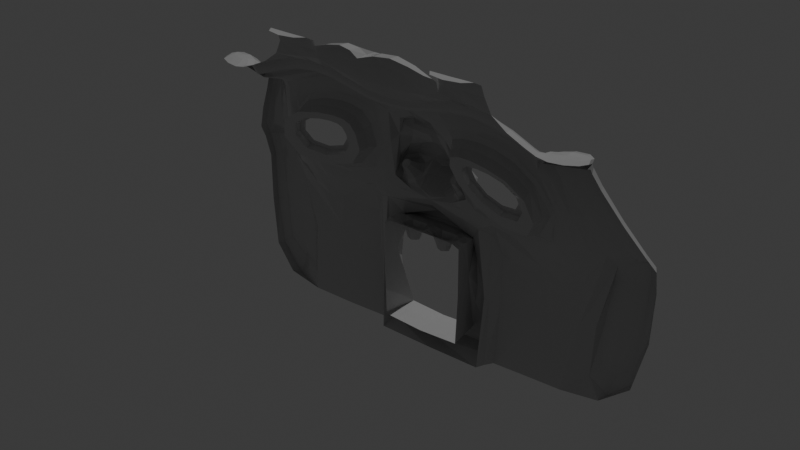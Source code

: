 # Source: sacro_bosco.blend  (saved by Blender 4.2.66; exported with 4.5.12 LTS)
import bpy
from mathutils import Matrix  # noqa: F401  (used for matrix-valued properties, if any)

bpy.ops.wm.read_factory_settings(use_empty=True)
scene = bpy.context.scene
scene.name = 'Scene'

# ---- collections
col_collection = bpy.data.collections.new('Collection'); scene.collection.children.link(col_collection)

# ---- materials (node trees are filled in below, after node groups)
mat_material = bpy.data.materials.new('Material')

# ---- material node trees
mat_material.use_nodes = True; mat_material.node_tree.nodes.clear()
_N = mat_material.node_tree.nodes; _L = mat_material.node_tree.links
n0 = _N.new('ShaderNodeBsdfPrincipled'); n0.name = 'Principled BSDF'; n0.location = (10, 300)
n0.inputs[0].default_value = (0.5638, 0.5638, 0.5638, 1.0)
n0.inputs[2].default_value = 0.0
n1 = _N.new('ShaderNodeOutputMaterial'); n1.name = 'Material Output'; n1.location = (300, 300)
_L.new(n0.outputs[0], n1.inputs[0])
n1.is_active_output = True

# ---- world
world_world = bpy.data.worlds.new('World'); scene.world = world_world
world_world.use_nodes = True; world_world.node_tree.nodes.clear()
_N = world_world.node_tree.nodes; _L = world_world.node_tree.links
n0 = _N.new('ShaderNodeOutputWorld'); n0.name = 'World Output'; n0.location = (300, 300)
n1 = _N.new('ShaderNodeBackground'); n1.name = 'Background'; n1.location = (10, 300)
n1.inputs[0].default_value = (0.05088, 0.05088, 0.05088, 1.0)
_L.new(n1.outputs[0], n0.inputs[0])
n0.is_active_output = True
world_world.color = (0.05088, 0.05088, 0.05088)
world_world.sun_shadow_jitter_overblur = 0.0

# ---- lights
light_sun = bpy.data.lights.new('Sun', 'SUN')
light_sun.energy = 1.0

# ---- meshes
me_plane_001 = bpy.data.meshes.new('Plane.001')
me_plane_001.from_pydata([(-0.922, -0.8655, 0.2723), (0.8469, -0.8655, 0.2723), (-0.922, 1.059, 0.2723), (0.8469, 1.059, 0.2723), (-0.7256, 0.8354, 0.2723), (-0.7256, -0.6423, 0.2723), (0.6505, -0.6423, 0.2723), (0.6505, 0.8354, 0.2723), (-1.123, -1.106, -0.2094), (1.093, -1.106, -0.2094), (-1.123, 1.19, -0.2094), (1.093, 1.19, -0.2094), (-0.7932, 0.8272, -0.4307), (-0.7932, -0.7427, -0.4307), (0.7626, -0.7427, -0.4307), (0.7626, 0.8272, -0.4307), (-0.6695, -1.279, -0.09472), (0.6904, -1.261, -0.1097), (-1.255, -0.8264, 0.1176), (1.225, -0.8264, 0.1176), (-1.085, 1.19, 0.1176), (1.055, 1.19, 0.1176), (-3.411, -1.106, 0.1176), (3.38, -0.9035, 0.1075), (-3.015, 1.247, 0.02617), (2.365, 1.263, 0.2488), (-0.6651, -1.539, 0.05165), (0.6861, -1.522, 0.03668), (-0.4955, -1.942, -0.1101), (0.465, -1.942, -0.1101), (-0.3775, -2.629, -0.8066), (0.347, -2.629, -0.8066), (-1.41, -1.106, -0.2395), (1.38, -1.106, -0.2395), (-3.328, -1.085, -0.1645), (2.702, -1.095, -0.07435), (-0.3775, -2.692, -0.8886), (0.347, -2.692, -0.8886), (-0.991, -2.664, -0.8886), (0.9604, -2.664, -0.8886), (-0.991, -2.825, -0.8886), (0.9604, -2.825, -0.8886), (-1.656, -2.664, -0.8886), (1.625, -2.664, -0.8886), (-1.656, -2.825, -0.8886), (1.625, -2.825, -0.8886), (-2.362, -2.398, -0.8886), (2.422, -2.398, -0.8886), (-2.336, -2.558, -0.8886), (2.215, -2.558, -0.8886), (2.097, -0.5338, 0.02814), (2.806, -0.4842, 0.1176), (2.418, -1.193, -0.6478), (-0.3638, -1.302, -0.1188), (0.3847, -1.284, -0.1338), (-0.3682, -1.516, 0.1886), (0.3891, -1.498, 0.1736), (-0.2916, -1.226, -0.1442), (0.261, -1.226, -0.1442), (-0.2916, -1.524, 0.4698), (0.261, -1.524, 0.4698), (-2.568, -2.398, -0.8886), (-2.534, -2.558, -0.8886), (2.422, -2.558, -0.8886), (-2.804, -1.106, -0.2395), (-0.9679, -1.447, -0.6312), (1.099, -1.447, -0.6312), (-0.7959, -2.26, -1.123), (0.9269, -2.251, -1.123), (-1.004, -2.339, -1.103), (1.135, -2.331, -1.103), (-1.522, -2.34, -1.101), (1.608, -2.315, -1.106), (-2.591, -2.145, -1.107), (2.455, -2.109, -1.096), (-2.778, -1.221, -0.6594), (0.1907, -1.942, -0.1101), (-0.1111, -1.942, -0.1101), (-0.4643, -2.124, -0.2942), (0.4338, -2.124, -0.2942), (0.3877, -2.392, -0.5663), (-0.4182, -2.392, -0.5663), (0.3877, -2.495, -0.4442), (0.4338, -2.227, -0.172), (-0.4643, -2.227, -0.172), (-0.4182, -2.495, -0.4442), (-1.096, -2.825, -0.9844), (-1.832, -2.825, -0.9844), (1.801, -2.825, -0.9844), (2.453, -2.558, -1.075), (-2.828, -2.558, -1.075), (2.614, -2.558, -1.075), (-0.4163, -2.692, -0.9844), (0.3858, -2.692, -0.9844), (1.065, -2.825, -0.9844), (-2.547, -2.558, -1.075), (-0.4518, -2.874, -1.187), (0.3956, -2.874, -1.187), (-1.169, -3.095, -1.187), (1.113, -3.095, -1.187), (-1.947, -3.095, -1.187), (1.891, -3.095, -1.187), (-2.715, -2.829, -1.187), (2.58, -2.829, -1.187), (-3.012, -2.741, -1.187), (2.719, -2.782, -1.252), (-2.804, -0.4842, 0.1176), (-2.134, -0.4842, 0.1176), (-0.7436, -2.355, -0.7782), (-1.067, -2.466, -0.7782), (1.036, -2.457, -0.7782), (0.713, -2.347, -0.7782), (-1.619, -2.466, -0.7782), (1.647, -2.495, -0.7951), (-2.425, -2.261, -0.8716), (2.347, -2.263, -0.7785), (0.9143, -1.37, -0.2136), (-0.9448, -1.37, -0.2136), (-2.651, -1.106, -0.2395), (2.722, -1.133, -0.2398), (-0.4518, -2.874, -1.289), (0.3956, -2.874, -1.289), (-1.169, -3.095, -1.512), (1.113, -3.095, -1.496), (-0.4518, -3.605, -1.289), (0.3956, -3.605, -1.289), (-1.169, -3.401, -1.512), (1.113, -3.401, -1.512), (-0.4518, -3.605, -1.713), (0.3956, -3.605, -1.713), (-1.169, -3.401, -1.713), (1.113, -3.401, -1.713), (-1.062, -2.162, -1.069), (-1.203, -2.216, -1.055), (1.298, -2.207, -1.053), (1.157, -2.154, -1.067), (-1.554, -2.217, -1.054), (1.648, -2.208, -1.052), (-2.316, -2.085, -1.058), (2.255, -2.068, -1.045), (1.273, -1.609, -0.7338), (-1.179, -1.612, -0.7356), (-2.404, -1.459, -0.7547), (2.197, -1.449, -0.7417), (-1.067, -2.205, -0.9637), (-1.209, -2.259, -0.9501), (1.304, -2.25, -0.9481), (1.163, -2.196, -0.9617), (-1.559, -2.26, -0.9489), (1.654, -2.251, -0.9469), (-2.313, -2.128, -0.9528), (2.231, -2.111, -0.9396), (1.279, -1.652, -0.6287), (-1.184, -1.656, -0.6307), (-2.409, -1.502, -0.6498), (2.202, -1.491, -0.6366), (-1.179, -2.165, -0.9408), (-1.292, -2.208, -0.9299), (1.372, -2.198, -0.9272), (1.259, -2.155, -0.9381), (-1.572, -2.208, -0.9289), (1.652, -2.199, -0.9262), (-2.184, -2.103, -0.9321), (2.137, -2.087, -0.9204), (1.352, -1.72, -0.6718), (-1.272, -1.725, -0.6745), (-2.252, -1.602, -0.6898), (2.09, -1.592, -0.678), (-1.947, -3.095, -1.496), (1.891, -3.095, -1.496), (-2.715, -2.829, -1.496), (2.647, -2.829, -1.496), (-3.012, -2.741, -1.496), (2.874, -2.741, -1.496), (-1.169, -3.536, -1.512), (1.113, -3.536, -1.496), (-1.947, -3.536, -1.496), (1.891, -3.536, -1.496), (-1.169, -3.536, -1.948), (1.113, -3.536, -1.931), (-1.947, -3.536, -1.931), (1.891, -3.536, -1.931), (0.261, -1.181, -0.2094), (0.8136, -1.181, -0.2094), (0.261, -1.604, 0.299), (0.8136, -1.604, 0.09218), (-0.8441, -1.181, -0.2094), (-0.8441, -1.604, 0.09218), (-0.2916, -1.181, -0.2094), (-0.2916, -1.604, 0.299), (0.4144, -1.54, -0.3239), (0.5659, -1.528, -0.312), (0.4165, -1.646, -0.1715), (0.5638, -1.657, -0.2394), (-0.5547, -1.532, -0.3038), (-0.5526, -1.661, -0.2312), (-0.4032, -1.544, -0.3157), (-0.4053, -1.65, -0.1633), (-0.5057, -0.6423, 0.2723), (-0.1945, -0.6423, 0.2723), (0.1166, -0.6423, 0.2723), (0.4278, -0.6423, 0.2723), (-0.482, -0.7427, -0.4307), (-0.1708, -0.7427, -0.4307), (0.1403, -0.7427, -0.4307), (0.4515, -0.7427, -0.4307), (0.7626, -0.7427, -0.08239), (0.7626, -0.7427, -0.3483), (-0.7932, -0.7427, -0.3483), (-0.7932, -0.7427, -0.08239), (-0.482, -0.7427, -0.08239), (-0.482, -0.7427, -0.3483), (-0.1708, -0.7427, -0.08239), (-0.1708, -0.7427, -0.3483), (0.1403, -0.7427, -0.08239), (0.1403, -0.7427, -0.3483), (0.4515, -0.7427, -0.08239), (0.4515, -0.7427, -0.3483), (-0.482, -0.451, -0.08239), (-0.482, -0.451, -0.3483), (-0.1708, -0.451, -0.08239), (-0.1708, -0.451, -0.3483), (0.1403, -0.451, -0.08239), (0.1403, -0.451, -0.3483), (0.4515, -0.451, -0.08239), (0.4515, -0.451, -0.3483), (0.7918, 0.04227, 1.49e-08), (1.023, 0.04228, 1.49e-08), (-0.825, 0.04223, 1.49e-08), (-1.056, 0.04223, 1.49e-08), (-4.126, -1.106, 0.3183), (3.858, -1.106, 0.3183), (-4.514, 1.255, 0.4032), (3.858, 1.19, 0.3183), (-4.259, -1.106, -0.03881), (3.98, -1.106, -0.03881), (-3.107, -2.398, -0.6879), (3.057, -2.369, -0.5503), (-3.097, -2.558, -0.6879), (3.11, -2.478, -0.6058), (3.186, -2.558, -0.8744), (-3.456, -2.558, -0.8744), (-3.629, -2.741, -0.9861), (3.374, -2.741, -0.9861), (-3.675, -2.741, -1.295), (3.374, -2.741, -1.295), (-2.337, 1.909, 0.3772), (-3.446, -1.147, 0.3615), (3.14, -1.117, 0.3705), (2.729, 1.386, 0.5357), (-3.619, -1.13, 0.3674), (2.266, -2.6, -0.6446), (2.266, -2.439, -0.6446), (-2.807, -2.455, -0.6875), (-2.807, -2.616, -0.6875), (2.686, -2.574, -0.8351), (2.719, -2.782, -0.9428), (-2.881, -2.6, -0.8311), (-3.065, -2.782, -0.9428), (-3.065, -2.782, -1.252), (-4.536, 1.213, 0.6472), (-4.148, -1.147, 0.5622), (3.756, -1.147, 0.5622), (3.756, 1.149, 0.5622), (-4.202, -1.147, 0.2052), (3.842, -1.147, 0.2052), (3.004, -2.571, -0.3064), (3.004, -2.41, -0.3064), (-3.104, -2.439, -0.4439), (-3.104, -2.6, -0.4439), (3.133, -2.6, -0.6304), (3.321, -2.782, -0.7421), (-3.454, -2.6, -0.6304), (-3.672, -2.782, -0.7421), (3.321, -2.782, -1.051), (-3.672, -2.782, -1.051), (-0.1912, -3.436, -1.289), (-0.1912, -3.436, -1.713), (-0.4341, -2.824, -0.9382), (-2.631, -2.694, -0.9382), (1.089, -3.0, -0.9382), (0.3907, -2.824, -0.9382), (2.704, -2.67, -0.9707), (-1.132, -3.0, -0.9382), (2.538, -2.694, -0.9382), (-1.889, -2.96, -0.9382), (1.846, -2.899, -0.9382), (-2.92, -2.65, -0.9382), (-2.673, -2.611, -1.298), (0.3931, -2.678, -1.298), (-1.151, -2.877, -1.298), (2.559, -2.611, -1.298), (1.868, -2.877, -1.298), (-2.966, -2.545, -1.298), (-0.4429, -2.678, -1.298), (1.101, -2.877, -1.298), (2.712, -2.576, -1.347), (-1.918, -2.877, -1.298)], [], [(7, 4, 12, 15), (228, 4, 2, 229), (6, 201, 200, 199, 198, 5, 0, 1), (226, 6, 1, 227), (4, 7, 3, 2), (3, 227, 1, 9, 11), (0, 229, 2, 10, 8), (2, 3, 11, 10), (1, 0, 8, 9), (217, 207, 14, 205), (6, 226, 7, 15, 14, 207, 206), (4, 228, 5, 209, 208, 13, 12), (9, 8, 186, 188, 182, 183), (11, 9, 19, 21), (17, 54, 190, 191), (185, 184, 76, 29), (29, 76, 77, 28, 78, 79), (106, 22, 34, 64), (50, 33, 119), (31, 30, 36, 37), (36, 30, 38, 40), (31, 37, 41, 39), (40, 38, 42, 44), (39, 41, 45, 43), (44, 42, 46, 48), (43, 45, 49, 47), (187, 186, 28), (185, 29, 183), (27, 17, 191, 193), (188, 189, 59, 57), (58, 57, 59, 60), (189, 184, 60, 59), (182, 188, 57, 58), (184, 182, 58, 60), (31, 183, 29, 79, 80), (28, 186, 30, 81, 78), (48, 46, 61, 62), (47, 49, 63), (61, 46, 64, 34), (39, 43, 113, 110), (183, 31, 111, 116), (31, 39, 110, 111), (47, 35, 119, 115), (30, 186, 117, 108), (46, 42, 112, 114), (64, 46, 114, 118), (42, 38, 109, 112), (43, 47, 115, 113), (38, 30, 108, 109), (76, 184, 189, 77), (77, 189, 187, 28), (83, 84, 85, 82), (81, 80, 82, 85), (80, 81, 30, 31), (80, 79, 83, 82), (78, 81, 85, 84), (79, 78, 84, 83), (49, 45, 88, 89), (37, 36, 92, 93), (44, 48, 95, 87), (45, 41, 94, 88), (40, 44, 87, 86), (41, 37, 93, 94), (48, 62, 90, 95), (36, 40, 86, 92), (63, 49, 89, 91), (294, 290, 98, 96), (296, 291, 103, 105), (297, 288, 102, 100), (295, 289, 97, 99), (291, 292, 101, 103), (290, 297, 100, 98), (289, 294, 96, 97), (288, 293, 104, 102), (292, 295, 99, 101), (18, 32, 8), (19, 9, 33), (65, 75, 142, 141), (73, 71, 136, 138), (183, 116, 9), (186, 8, 117), (32, 117, 8), (33, 9, 116), (119, 33, 116), (32, 118, 117), (67, 69, 109, 108), (70, 68, 111, 110), (69, 71, 112, 109), (72, 70, 110, 113), (71, 73, 114, 112), (74, 72, 113, 115), (68, 66, 116, 111), (65, 67, 108, 117), (73, 75, 118, 114), (66, 52, 119, 116), (52, 74, 115, 119), (75, 65, 117, 118), (18, 107, 32), (51, 50, 119, 35), (118, 32, 107), (64, 118, 107, 106), (33, 50, 19), (99, 97, 121, 123), (96, 98, 122, 120), (97, 96, 120, 121), (123, 121, 125, 127), (120, 122, 126, 124), (121, 120, 124, 276, 125), (127, 125, 129, 131), (124, 126, 130, 128), (276, 124, 128, 277), (132, 141, 153, 144), (133, 132, 144, 145), (68, 70, 134, 135), (75, 73, 138, 142), (72, 74, 139, 137), (71, 69, 133, 136), (52, 66, 140, 143), (66, 68, 135, 140), (70, 72, 137, 134), (74, 52, 143, 139), (69, 67, 132, 133), (67, 65, 141, 132), (145, 144, 156, 157), (151, 155, 167, 163), (138, 136, 148, 150), (141, 142, 154, 153), (135, 134, 146, 147), (142, 138, 150, 154), (137, 139, 151, 149), (136, 133, 145, 148), (143, 140, 152, 155), (140, 135, 147, 152), (134, 137, 149, 146), (139, 143, 155, 151), (144, 153, 165, 156), (150, 148, 160, 162), (153, 154, 166, 165), (147, 146, 158, 159), (154, 150, 162, 166), (149, 151, 163, 161), (148, 145, 157, 160), (155, 152, 164, 167), (152, 147, 159, 164), (146, 149, 161, 158), (100, 102, 170, 168), (98, 100, 168, 122), (105, 103, 171, 173), (103, 101, 169, 171), (101, 99, 123, 169), (102, 104, 172, 170), (122, 168, 176, 174), (169, 123, 175, 177), (174, 176, 180, 178), (177, 175, 179, 181), (54, 17, 183, 182), (27, 56, 184, 185), (17, 27, 185, 183), (26, 16, 186, 187), (16, 53, 188, 186), (55, 26, 187, 189), (56, 54, 182, 184), (53, 55, 189, 188), (196, 194, 195, 197), (191, 190, 192, 193), (55, 53, 196, 197), (26, 55, 197, 195), (16, 26, 195, 194), (56, 27, 193, 192), (54, 56, 192, 190), (53, 16, 194, 196), (208, 211, 202, 13), (211, 213, 203, 202), (213, 215, 204, 203), (215, 217, 205, 204), (200, 201, 216, 214), (217, 215, 223, 225), (199, 200, 214, 212), (212, 214, 215, 213), (198, 199, 212, 210), (213, 211, 219, 221), (5, 198, 210, 209), (209, 210, 211, 208), (201, 6, 206, 216), (216, 206, 207, 217), (222, 224, 225, 223), (218, 220, 221, 219), (216, 217, 225, 224), (215, 214, 222, 223), (212, 213, 221, 220), (210, 212, 220, 218), (211, 210, 218, 219), (214, 216, 224, 222), (7, 226, 227, 3), (5, 228, 229, 0), (237, 235, 265, 267), (22, 24, 246, 247), (233, 25, 249, 263), (241, 242, 273, 272), (62, 61, 253, 254), (173, 245, 274, 105), (243, 240, 270, 271), (47, 63, 251, 252), (24, 232, 260, 246), (240, 239, 266, 270), (63, 91, 255, 251), (238, 241, 272, 269), (90, 62, 254, 257), (234, 236, 268, 264), (258, 257, 272, 273), (253, 250, 264, 268), (255, 256, 271, 270), (254, 253, 268, 269), (247, 246, 260, 261), (256, 105, 274, 271), (249, 248, 262, 263), (250, 247, 261, 264), (259, 258, 273, 275), (248, 23, 265, 262), (23, 252, 267, 265), (257, 254, 269, 272), (251, 255, 270, 266), (252, 251, 266, 267), (25, 23, 248, 249), (245, 243, 271, 274), (91, 282, 296, 105, 256, 255), (244, 172, 259, 275), (242, 244, 275, 273), (232, 230, 261, 260), (231, 233, 263, 262), (34, 22, 247, 250), (90, 241, 272, 257), (230, 234, 264, 261), (235, 231, 262, 265), (172, 104, 258, 259), (239, 237, 267, 266), (91, 240, 270, 255), (35, 47, 252, 23), (236, 238, 269, 268), (61, 34, 250, 253), (104, 293, 287, 90, 257, 258), (35, 23, 51), (125, 276, 277, 129), (88, 94, 280, 286), (95, 90, 287, 279), (93, 92, 278, 281), (86, 87, 285, 283), (89, 88, 286, 284), (94, 93, 281, 280), (87, 95, 279, 285), (91, 89, 284, 282), (92, 86, 283, 278), (8, 10, 20, 18), (21, 19, 50, 51, 23, 25), (286, 280, 295, 292), (279, 287, 293, 288), (281, 278, 294, 289), (283, 285, 297, 290), (284, 286, 292, 291), (280, 281, 289, 295), (285, 279, 288, 297), (282, 284, 291, 296), (278, 283, 290, 294), (18, 20, 24, 22, 106, 107)])
_k = {(4, 7): 0.47002, (0, 229): 0.70823, (0, 1): 1.0, (3, 227): 0.70823, (2, 3): 0.70823, (0, 5): 0.29814, (2, 4): 0.47002, (1, 6): 0.29814, (3, 7): 0.47002, (3, 11): 0.47002, (2, 10): 0.47002, (12, 13): 0.19406, (14, 205): 0.19406, (14, 15): 0.19406, (12, 15): 0.19406, (4, 12): 0.66408, (7, 15): 0.66408, (14, 207): 0.49081, (5, 209): 0.49081, (184, 185): 0.31243, (183, 185): 0.30878, (186, 187): 0.21487, (29, 185): 0.30878, (28, 187): 0.21487, (187, 189): 0.21852, (184, 189): 0.40943, (59, 60): 0.40943, (82, 83): 0.32201, (83, 84): 0.32201, (84, 85): 0.32201, (82, 85): 0.32201, (67, 69): 1.0, (68, 70): 1.0, (69, 71): 1.0, (70, 72): 1.0, (71, 73): 1.0, (72, 74): 1.0, (66, 68): 1.0, (65, 67): 1.0, (73, 75): 1.0, (52, 66): 1.0, (52, 74): 1.0, (65, 75): 1.0, (132, 133): 0.42525, (134, 135): 0.42525, (133, 136): 0.42525, (134, 137): 0.42525, (136, 138): 0.42525, (137, 139): 0.42525, (135, 140): 0.42525, (132, 141): 0.42525, (138, 142): 0.42525, (140, 143): 0.42525, (139, 143): 0.42525, (141, 142): 0.42525, (144, 145): 0.42525, (146, 147): 0.42525, (145, 148): 0.42525, (146, 149): 0.42525, (148, 150): 0.42525, (149, 151): 0.42525, (147, 152): 0.42525, (144, 153): 0.42525, (150, 154): 0.42525, (152, 155): 0.42525, (151, 155): 0.42525, (153, 154): 0.42525, (156, 157): 0.42525, (158, 159): 0.42525, (157, 160): 0.42525, (158, 161): 0.42525, (160, 162): 0.42525, (161, 163): 0.42525, (159, 164): 0.42525, (156, 165): 0.42525, (162, 166): 0.42525, (164, 167): 0.42525, (163, 167): 0.42525, (165, 166): 0.42525, (27, 56): 0.31243, (17, 27): 0.30878, (16, 26): 0.21487, (26, 55): 0.21852, (190, 191): 1.0, (192, 193): 1.0, (191, 193): 1.0, (194, 195): 1.0, (194, 196): 1.0, (195, 197): 1.0, (190, 192): 1.0, (196, 197): 1.0, (13, 202): 0.19406, (202, 203): 0.19406, (203, 204): 0.19406, (204, 205): 0.19406, (6, 206): 0.49081, (206, 207): 0.49081, (13, 208): 0.49081, (208, 209): 0.49081, (218, 219): 0.18712, (220, 221): 0.18712, (222, 223): 0.18712, (224, 225): 0.18712, (222, 224): 0.18712, (223, 225): 0.18712, (218, 220): 0.18712, (219, 221): 0.18712, (18, 20): 0.34699, (19, 21): 0.34699, (1, 227): 0.70823, (2, 229): 0.70823, (246, 247): 0.543, (248, 249): 0.543, (247, 250): 0.543, (250, 253): 0.543, (23, 248): 0.543, (23, 252): 0.543, (276, 277): 1.0, (9, 19): 0.94375, (8, 18): 0.94375}
me_plane_001.attributes.new('crease_edge', 'FLOAT', 'EDGE').data.foreach_set('value', [_k.get((min(e.vertices), max(e.vertices)), 0.0) for e in me_plane_001.edges])
_uv = me_plane_001.uv_layers.new(name='UVMap')
_uv.uv.foreach_set('vector', [0.889, 0.8787, 0.111, 0.8787, 0.111, 0.8787, 0.889, 0.8787, 0.111, 0.5, 0.111, 0.8787, 0.0, 1.0, 0.0, 0.5, 0.889, 0.1213, 0.7334, 0.1213, 0.5778, 0.1213, 0.4222, 0.1213, 0.2666, 0.1213, 0.111, 0.1213, 0.0, 0.0, 1.0, 0.0, 0.889, 0.5, 0.889, 0.1213, 1.0, 0.0, 1.0, 0.5, 0.111, 0.8787, 0.889, 0.8787, 1.0, 1.0, 0.0, 1.0, 1.0, 1.0, 1.0, 0.5, 1.0, 0.0, 1.0, 0.0, 1.0, 1.0, 0.0, 0.0, 0.0, 0.5, 0.0, 1.0, 0.0, 1.0, 0.0, 0.0, 0.0, 1.0, 1.0, 1.0, 1.0, 1.0, 0.0, 1.0, 1.0, 0.0, 0.0, 0.0, 0.0, 0.0, 1.0, 0.0, 0.7334, 0.1213, 0.889, 0.1213, 0.889, 0.1213, 0.7334, 0.1213, 0.889, 0.1213, 0.889, 0.5, 0.889, 0.8787, 0.889, 0.8787, 0.889, 0.1213, 0.889, 0.1213, 0.889, 0.1213, 0.111, 0.8787, 0.111, 0.5, 0.111, 0.1213, 0.111, 0.1213, 0.111, 0.1213, 0.111, 0.1213, 0.111, 0.8787, 1.0, 0.0, 0.0, 0.0, 0.0, 0.0, 0.3333, 0.0, 0.6667, 0.0, 1.0, 0.0, 1.0, 1.0, 1.0, 0.0, 1.0, 0.0, 1.0, 1.0, 0.9236, 0.0, 0.7431, 0.0, 0.7431, 0.0, 0.9236, 0.0, 1.0, 0.0, 0.6667, 0.0, 0.7144, 0.0, 1.0, 0.0, 1.0, 0.0, 0.7144, 0.0, 0.4002, 0.0, 0.0, 0.0, 0.0, 0.0, 1.0, 0.0, 0.0, 0.0, 0.0, 0.0, 0.0, 0.0, 0.0, 0.0, 1.0, 0.0, 1.0, 0.0, 1.0, 0.0, 1.0, 0.0, 0.0, 0.0, 0.0, 0.0, 1.0, 0.0, 0.0, 0.0, 0.0, 0.0, 0.0, 0.0, 0.0, 0.0, 1.0, 0.0, 1.0, 0.0, 1.0, 0.0, 1.0, 0.0, 0.0, 0.0, 0.0, 0.0, 0.0, 0.0, 0.0, 0.0, 1.0, 0.0, 1.0, 0.0, 1.0, 0.0, 1.0, 0.0, 0.0, 0.0, 0.0, 0.0, 0.0, 0.0, 0.0, 0.0, 1.0, 0.0, 1.0, 0.0, 1.0, 0.0, 1.0, 0.0, 0.0, 0.0, 0.0, 0.0, 0.0, 0.0, 1.0, 0.0, 1.0, 0.0, 1.0, 0.0, 0.9249, 0.0, 0.9236, 0.0, 0.9236, 0.0, 0.9249, 0.0, 0.3333, 0.0, 0.3333, 0.0, 0.3333, 0.0, 0.3333, 0.0, 0.6667, 0.0, 0.3333, 0.0, 0.3333, 0.0, 0.6667, 0.0, 0.3333, 0.0, 0.6667, 0.0, 0.6667, 0.0, 0.3333, 0.0, 0.6667, 0.0, 0.3333, 0.0, 0.3333, 0.0, 0.6667, 0.0, 0.6667, 0.0, 0.6667, 0.0, 0.6667, 0.0, 0.6667, 0.0, 1.0, 0.0, 1.0, 0.0, 1.0, 0.0, 1.0, 0.0, 1.0, 0.0, 0.0, 0.0, 0.0, 0.0, 0.0, 0.0, 0.0, 0.0, 0.0, 0.0, 0.0, 0.0, 0.0, 0.0, 0.0, 0.0, 0.0, 0.0, 1.0, 0.0, 1.0, 0.0, 1.0, 0.0, 0.0, 0.0, 0.0, 0.0, 0.0, 0.0, 0.0, 0.0, 1.0, 0.0, 1.0, 0.0, 1.0, 0.0, 1.0, 0.0, 1.0, 0.0, 1.0, 0.0, 1.0, 0.0, 1.0, 0.0, 1.0, 0.0, 1.0, 0.0, 1.0, 0.0, 1.0, 0.0, 1.0, 0.0, 1.0, 0.0, 1.0, 0.0, 1.0, 0.0, 0.0, 0.0, 0.0, 0.0, 0.0, 0.0, 0.0, 0.0, 0.0, 0.0, 0.0, 0.0, 0.0, 0.0, 0.0, 0.0, 0.0, 0.0, 0.0, 0.0, 0.0, 0.0, 0.0, 0.0, 0.0, 0.0, 0.0, 0.0, 0.0, 0.0, 0.0, 0.0, 1.0, 0.0, 1.0, 0.0, 1.0, 0.0, 1.0, 0.0, 0.0, 0.0, 0.0, 0.0, 0.0, 0.0, 0.0, 0.0, 0.7144, 0.0, 0.6667, 0.0, 0.3333, 0.0, 0.4002, 0.0, 0.4002, 0.0, 0.3333, 0.0, 0.0, 0.0, 0.0, 0.0, 1.0, 0.0, 0.0, 0.0, 0.0, 0.0, 1.0, 0.0, 0.0, 0.0, 1.0, 0.0, 1.0, 0.0, 0.0, 0.0, 1.0, 0.0, 0.0, 0.0, 0.0, 0.0, 1.0, 0.0, 1.0, 0.0, 1.0, 0.0, 1.0, 0.0, 1.0, 0.0, 0.0, 0.0, 0.0, 0.0, 0.0, 0.0, 0.0, 0.0, 1.0, 0.0, 0.0, 0.0, 0.0, 0.0, 1.0, 0.0, 1.0, 0.0, 1.0, 0.0, 1.0, 0.0, 1.0, 0.0, 1.0, 0.0, 0.0, 0.0, 0.0, 0.0, 1.0, 0.0, 0.0, 0.0, 0.0, 0.0, 0.0, 0.0, 0.0, 0.0, 1.0, 0.0, 1.0, 0.0, 1.0, 0.0, 1.0, 0.0, 0.0, 0.0, 0.0, 0.0, 0.0, 0.0, 0.0, 0.0, 1.0, 0.0, 1.0, 0.0, 1.0, 0.0, 1.0, 0.0, 0.0, 0.0, 0.0, 0.0, 0.0, 0.0, 0.0, 0.0, 0.0, 0.0, 0.0, 0.0, 0.0, 0.0, 0.0, 0.0, 1.0, 0.0, 1.0, 0.0, 1.0, 0.0, 1.0, 0.0, 0.0, 0.0, 0.0, 0.0, 0.0, 0.0, 0.0, 0.0, 1.0, 0.0, 1.0, 0.0, 1.0, 0.0, 1.0, 0.0, 0.0, 0.0, 0.0, 0.0, 0.0, 0.0, 0.0, 0.0, 1.0, 0.0, 1.0, 0.0, 1.0, 0.0, 1.0, 0.0, 1.0, 0.0, 1.0, 0.0, 1.0, 0.0, 1.0, 0.0, 0.0, 0.0, 0.0, 0.0, 0.0, 0.0, 0.0, 0.0, 1.0, 0.0, 0.0, 0.0, 0.0, 0.0, 1.0, 0.0, 0.0, 0.0, 0.0, 0.0, 0.0, 0.0, 0.0, 0.0, 1.0, 0.0, 1.0, 0.0, 1.0, 0.0, 1.0, 0.0, 0.0, 0.0, 0.0, 0.0, 0.0, 0.0, 1.0, 0.0, 1.0, 0.0, 1.0, 0.0, 0.0, 0.0, 0.0, 0.0, 0.0, 0.0, 0.0, 0.0, 0.0, 0.0, 0.0, 0.0, 0.0, 0.0, 0.0, 0.0, 1.0, 0.0, 1.0, 0.0, 1.0, 0.0, 0.0, 0.0, 0.0, 0.0, 0.0, 0.0, 0.0, 0.0, 0.0, 0.0, 0.0, 0.0, 1.0, 0.0, 1.0, 0.0, 1.0, 0.0, 1.0, 0.0, 1.0, 0.0, 1.0, 0.0, 0.0, 0.0, 0.0, 0.0, 0.0, 0.0, 0.0, 0.0, 0.0, 0.0, 0.0, 0.0, 0.0, 0.0, 1.0, 0.0, 1.0, 0.0, 1.0, 0.0, 1.0, 0.0, 0.0, 0.0, 0.0, 0.0, 0.0, 0.0, 0.0, 0.0, 1.0, 0.0, 1.0, 0.0, 1.0, 0.0, 1.0, 0.0, 0.0, 0.0, 0.0, 0.0, 0.0, 0.0, 0.0, 0.0, 1.0, 0.0, 1.0, 0.0, 1.0, 0.0, 1.0, 0.0, 1.0, 0.0, 1.0, 0.0, 1.0, 0.0, 1.0, 0.0, 0.0, 0.0, 0.0, 0.0, 0.0, 0.0, 0.0, 0.0, 0.0, 0.0, 0.0, 0.0, 0.0, 0.0, 0.0, 0.0, 1.0, 0.0, 1.0, 0.0, 1.0, 0.0, 1.0, 0.0, 1.0, 0.0, 1.0, 0.0, 1.0, 0.0, 1.0, 0.0, 0.0, 0.0, 0.0, 0.0, 0.0, 0.0, 0.0, 0.0, 0.0, 0.0, 0.0, 0.0, 0.0, 0.0, 1.0, 0.0, 1.0, 0.0, 1.0, 0.0, 1.0, 0.0, 0.0, 0.0, 0.0, 0.0, 0.0, 0.0, 0.0, 0.0, 0.0, 0.0, 0.0, 0.0, 0.0, 0.0, 1.0, 0.0, 1.0, 0.0, 1.0, 0.0, 1.0, 0.0, 1.0, 0.0, 1.0, 0.0, 1.0, 0.0, 0.0, 0.0, 0.0, 0.0, 0.0, 0.0, 0.0, 0.0, 1.0, 0.0, 0.0, 0.0, 0.0, 0.0, 1.0, 0.0, 1.0, 0.0, 1.0, 0.0, 1.0, 0.0, 1.0, 0.0, 0.0, 0.0, 0.0, 0.0, 0.0, 0.0, 0.0, 0.0, 1.0, 0.0, 0.0, 0.0, 0.0, 0.0, 0.3076, 0.0, 1.0, 0.0, 1.0, 0.0, 1.0, 0.0, 1.0, 0.0, 1.0, 0.0, 0.0, 0.0, 0.0, 0.0, 0.0, 0.0, 0.0, 0.0, 0.3076, 0.0, 0.0, 0.0, 0.0, 0.0, 0.3076, 0.0, 0.0, 0.0, 0.0, 0.0, 0.0, 0.0, 0.0, 0.0, 0.0, 0.0, 0.0, 0.0, 0.0, 0.0, 0.0, 0.0, 1.0, 0.0, 1.0, 0.0, 1.0, 0.0, 1.0, 0.0, 0.0, 0.0, 0.0, 0.0, 0.0, 0.0, 0.0, 0.0, 1.0, 0.0, 1.0, 0.0, 1.0, 0.0, 1.0, 0.0, 0.0, 0.0, 0.0, 0.0, 0.0, 0.0, 0.0, 0.0, 1.0, 0.0, 1.0, 0.0, 1.0, 0.0, 1.0, 0.0, 1.0, 0.0, 1.0, 0.0, 1.0, 0.0, 1.0, 0.0, 1.0, 0.0, 1.0, 0.0, 1.0, 0.0, 1.0, 0.0, 1.0, 0.0, 1.0, 0.0, 1.0, 0.0, 1.0, 0.0, 0.0, 0.0, 0.0, 0.0, 0.0, 0.0, 0.0, 0.0, 0.0, 0.0, 0.0, 0.0, 0.0, 0.0, 0.0, 0.0, 0.0, 0.0, 0.0, 0.0, 0.0, 0.0, 0.0, 0.0, 1.0, 0.0, 1.0, 0.0, 1.0, 0.0, 1.0, 0.0, 0.0, 0.0, 0.0, 0.0, 0.0, 0.0, 0.0, 0.0, 0.0, 0.0, 0.0, 0.0, 0.0, 0.0, 0.0, 0.0, 1.0, 0.0, 1.0, 0.0, 1.0, 0.0, 1.0, 0.0, 0.0, 0.0, 0.0, 0.0, 0.0, 0.0, 0.0, 0.0, 1.0, 0.0, 1.0, 0.0, 1.0, 0.0, 1.0, 0.0, 0.0, 0.0, 0.0, 0.0, 0.0, 0.0, 0.0, 0.0, 1.0, 0.0, 1.0, 0.0, 1.0, 0.0, 1.0, 0.0, 1.0, 0.0, 1.0, 0.0, 1.0, 0.0, 1.0, 0.0, 1.0, 0.0, 1.0, 0.0, 1.0, 0.0, 1.0, 0.0, 1.0, 0.0, 1.0, 0.0, 1.0, 0.0, 1.0, 0.0, 0.0, 0.0, 0.0, 0.0, 0.0, 0.0, 0.0, 0.0, 0.0, 0.0, 0.0, 0.0, 0.0, 0.0, 0.0, 0.0, 0.0, 0.0, 0.0, 0.0, 0.0, 0.0, 0.0, 0.0, 1.0, 0.0, 1.0, 0.0, 1.0, 0.0, 1.0, 0.0, 0.0, 0.0, 0.0, 0.0, 0.0, 0.0, 0.0, 0.0, 1.0, 0.0, 1.0, 0.0, 1.0, 0.0, 1.0, 0.0, 0.0, 0.0, 0.0, 0.0, 0.0, 0.0, 0.0, 0.0, 1.0, 0.0, 1.0, 0.0, 1.0, 0.0, 1.0, 0.0, 1.0, 0.0, 1.0, 0.0, 1.0, 0.0, 1.0, 0.0, 1.0, 0.0, 1.0, 0.0, 1.0, 0.0, 1.0, 0.0, 0.0, 0.0, 0.0, 0.0, 0.0, 0.0, 0.0, 0.0, 0.0, 0.0, 0.0, 0.0, 0.0, 0.0, 0.0, 0.0, 1.0, 0.0, 1.0, 0.0, 1.0, 0.0, 1.0, 0.0, 1.0, 0.0, 1.0, 0.0, 1.0, 0.0, 1.0, 0.0, 1.0, 0.0, 1.0, 0.0, 1.0, 0.0, 1.0, 0.0, 0.0, 0.0, 0.0, 0.0, 0.0, 0.0, 0.0, 0.0, 0.0, 0.0, 0.0, 0.0, 0.0, 0.0, 0.0, 0.0, 1.0, 0.0, 1.0, 0.0, 1.0, 0.0, 1.0, 0.0, 0.0, 0.0, 0.0, 0.0, 0.0, 0.0, 0.0, 0.0, 1.0, 0.0, 1.0, 0.0, 1.0, 0.0, 1.0, 0.0, 0.7431, 0.0, 0.9236, 0.0, 1.0, 0.0, 0.6667, 0.0, 0.9249, 0.0, 0.7419, 0.0, 0.6667, 0.0, 1.0, 0.0, 0.9236, 0.0, 0.9249, 0.0, 1.0, 0.0, 1.0, 0.0, 0.07508, 0.0, 0.07637, 0.0, 0.0, 0.0, 0.0, 0.0, 0.07637, 0.0, 0.2569, 0.0, 0.3333, 0.0, 0.0, 0.0, 0.2581, 0.0, 0.07508, 0.0, 0.0, 0.0, 0.3333, 0.0, 0.7419, 0.0, 0.7431, 0.0, 0.6667, 0.0, 0.6667, 0.0, 0.2569, 0.0, 0.2581, 0.0, 0.3333, 0.0, 0.3333, 0.0, 0.2569, 0.0, 0.07637, 0.0, 0.07508, 0.0, 0.2581, 0.0, 0.9236, 0.0, 0.7431, 0.0, 0.7419, 0.0, 0.9249, 0.0, 0.2581, 0.0, 0.2569, 0.0, 0.2569, 0.0, 0.2581, 0.0, 0.07508, 0.0, 0.2581, 0.0, 0.2581, 0.0, 0.07508, 0.0, 0.07637, 0.0, 0.07508, 0.0, 0.07508, 0.0, 0.07637, 0.0, 0.7419, 0.0, 0.9249, 0.0, 0.9249, 0.0, 0.7419, 0.0, 0.7431, 0.0, 0.7419, 0.0, 0.7419, 0.0, 0.7431, 0.0, 0.2569, 0.0, 0.07637, 0.0, 0.07637, 0.0, 0.2569, 0.0, 0.111, 0.1213, 0.2666, 0.1213, 0.2666, 0.1213, 0.111, 0.1213, 0.2666, 0.1213, 0.4222, 0.1213, 0.4222, 0.1213, 0.2666, 0.1213, 0.4222, 0.1213, 0.5778, 0.1213, 0.5778, 0.1213, 0.4222, 0.1213, 0.5778, 0.1213, 0.7334, 0.1213, 0.7334, 0.1213, 0.5778, 0.1213, 0.5778, 0.1213, 0.7334, 0.1213, 0.7334, 0.1213, 0.5778, 0.1213, 0.7334, 0.1213, 0.5778, 0.1213, 0.5778, 0.1213, 0.7334, 0.1213, 0.4222, 0.1213, 0.5778, 0.1213, 0.5778, 0.1213, 0.4222, 0.1213, 0.4222, 0.1213, 0.5778, 0.1213, 0.5778, 0.1213, 0.4222, 0.1213, 0.2666, 0.1213, 0.4222, 0.1213, 0.4222, 0.1213, 0.2666, 0.1213, 0.4222, 0.1213, 0.2666, 0.1213, 0.2666, 0.1213, 0.4222, 0.1213, 0.111, 0.1213, 0.2666, 0.1213, 0.2666, 0.1213, 0.111, 0.1213, 0.111, 0.1213, 0.2666, 0.1213, 0.2666, 0.1213, 0.111, 0.1213, 0.7334, 0.1213, 0.889, 0.1213, 0.889, 0.1213, 0.7334, 0.1213, 0.7334, 0.1213, 0.889, 0.1213, 0.889, 0.1213, 0.7334, 0.1213, 0.5778, 0.1213, 0.7334, 0.1213, 0.7334, 0.1213, 0.5778, 0.1213, 0.2666, 0.1213, 0.4222, 0.1213, 0.4222, 0.1213, 0.2666, 0.1213, 0.7334, 0.1213, 0.7334, 0.1213, 0.7334, 0.1213, 0.7334, 0.1213, 0.5778, 0.1213, 0.5778, 0.1213, 0.5778, 0.1213, 0.5778, 0.1213, 0.4222, 0.1213, 0.4222, 0.1213, 0.4222, 0.1213, 0.4222, 0.1213, 0.2666, 0.1213, 0.4222, 0.1213, 0.4222, 0.1213, 0.2666, 0.1213, 0.2666, 0.1213, 0.2666, 0.1213, 0.2666, 0.1213, 0.2666, 0.1213, 0.5778, 0.1213, 0.7334, 0.1213, 0.7334, 0.1213, 0.5778, 0.1213, 0.889, 0.8787, 0.889, 0.5, 1.0, 0.5, 1.0, 1.0, 0.111, 0.1213, 0.111, 0.5, 0.0, 0.5, 0.0, 0.0, 0.0, 0.0, 0.0, 0.0, 0.0, 0.0, 0.0, 0.0, 0.0, 0.0, 0.0, 1.0, 0.0, 1.0, 0.0, 0.0, 0.0, 0.0, 0.0, 0.0, 0.0, 0.0, 0.0, 0.0, 0.0, 0.0, 0.0, 0.0, 0.0, 0.0, 0.0, 0.0, 0.0, 0.0, 0.0, 0.0, 0.0, 0.0, 0.0, 0.0, 0.0, 0.0, 0.0, 0.0, 0.0, 0.0, 0.0, 0.0, 0.0, 0.0, 0.0, 0.0, 0.0, 0.0, 0.0, 0.0, 1.0, 0.0, 1.0, 0.0, 1.0, 0.0, 1.0, 0.0, 0.0, 0.0, 0.0, 0.0, 0.0, 0.0, 0.0, 0.0, 0.0, 0.0, 0.0, 0.0, 0.0, 0.0, 0.0, 0.0, 1.0, 0.0, 1.0, 0.0, 1.0, 0.0, 1.0, 0.0, 0.0, 0.0, 0.0, 0.0, 0.0, 0.0, 0.0, 0.0, 0.0, 0.0, 0.0, 0.0, 0.0, 0.0, 0.0, 0.0, 0.0, 0.0, 0.0, 0.0, 0.0, 0.0, 0.0, 0.0, 0.0, 0.0, 0.0, 0.0, 0.0, 0.0, 0.0, 0.0, 0.0, 0.0, 0.0, 0.0, 0.0, 0.0, 0.0, 0.0, 1.0, 0.0, 1.0, 0.0, 1.0, 0.0, 1.0, 0.0, 0.0, 0.0, 0.0, 0.0, 0.0, 0.0, 0.0, 0.0, 0.0, 0.0, 0.0, 1.0, 0.0, 1.0, 0.0, 0.0, 1.0, 0.0, 1.0, 0.0, 1.0, 0.0, 1.0, 0.0, 1.0, 1.0, 1.0, 0.0, 1.0, 0.0, 1.0, 1.0, 0.0, 0.0, 0.0, 0.0, 0.0, 0.0, 0.0, 0.0, 0.0, 0.0, 0.0, 0.0, 0.0, 0.0, 0.0, 0.0, 1.0, 0.0, 1.0, 0.0, 1.0, 0.0, 1.0, 0.0, 1.0, 0.0, 1.0, 0.0, 1.0, 0.0, 1.0, 0.0, 0.0, 0.0, 0.0, 0.0, 0.0, 0.0, 0.0, 0.0, 1.0, 0.0, 1.0, 0.0, 1.0, 0.0, 1.0, 0.0, 1.0, 0.0, 1.0, 0.0, 1.0, 0.0, 1.0, 0.0, 1.0, 1.0, 1.0, 0.0, 1.0, 0.0, 1.0, 1.0, 0.0, 0.0, 0.0, 0.0, 0.0, 0.0, 0.0, 0.0, 1.0, 0.0, 1.0, 0.0, 1.0, 0.0, 1.0, 0.0, 1.0, 0.0, 1.0, 0.0, 0.0, 0.0, 0.0, 0.0, 0.0, 0.0, 0.0, 0.0, 0.0, 0.0, 0.0, 0.0, 0.0, 0.0, 0.0, 0.0, 0.0, 0.0, 0.0, 0.0, 0.0, 0.0, 0.0, 0.0, 0.0, 0.0, 0.0, 0.0, 0.0, 0.0, 0.0, 0.0, 0.0, 0.0, 0.0, 0.0, 0.0, 0.0, 0.0, 0.0, 0.0, 0.0, 0.0, 0.0, 0.0, 0.0, 0.0, 0.0, 0.0, 0.0, 0.0, 0.0, 0.0, 0.0, 0.0, 0.0, 0.0, 0.0, 0.0, 0.0, 0.0, 0.0, 0.0, 0.0, 0.0, 0.0, 0.0, 0.0, 0.0, 0.0, 0.0, 0.0, 0.0, 0.0, 0.0, 0.0, 0.0, 0.0, 0.0, 0.0, 0.0, 0.0, 0.0, 0.0, 0.0, 0.0, 0.0, 0.0, 1.0, 0.0, 1.0, 0.0, 1.0, 0.0, 1.0, 0.0, 0.0, 0.0, 0.0, 0.0, 0.0, 0.0, 0.0, 0.0, 0.0, 0.0, 0.0, 0.0, 0.0, 0.0, 0.0, 0.0, 0.0, 0.0, 0.0, 0.0, 0.0, 0.0, 0.0, 0.0, 0.0, 0.0, 0.0, 0.0, 1.0, 0.0, 1.0, 0.0, 1.0, 0.0, 1.0, 0.0, 0.3076, 0.0, 0.3076, 0.0, 1.0, 0.0, 1.0, 0.0, 1.0, 0.0, 1.0, 0.0, 1.0, 0.0, 0.0, 0.0, 0.0, 0.0, 0.0, 0.0, 0.0, 0.0, 1.0, 0.0, 0.0, 0.0, 0.0, 0.0, 1.0, 0.0, 0.0, 0.0, 0.0, 0.0, 0.0, 0.0, 0.0, 0.0, 1.0, 0.0, 1.0, 0.0, 1.0, 0.0, 1.0, 0.0, 1.0, 0.0, 1.0, 0.0, 1.0, 0.0, 1.0, 0.0, 0.0, 0.0, 0.0, 0.0, 0.0, 0.0, 0.0, 0.0, 1.0, 0.0, 1.0, 0.0, 1.0, 0.0, 1.0, 0.0, 0.0, 0.0, 0.0, 0.0, 0.0, 0.0, 0.0, 0.0, 0.0, 0.0, 0.0, 1.0, 0.0, 1.0, 0.0, 0.0, 1.0, 1.0, 1.0, 0.0, 1.0, 0.0, 1.0, 0.0, 1.0, 0.0, 1.0, 1.0, 1.0, 0.0, 1.0, 0.0, 1.0, 0.0, 1.0, 0.0, 0.0, 0.0, 0.0, 0.0, 0.0, 0.0, 0.0, 0.0, 1.0, 0.0, 0.0, 0.0, 0.0, 0.0, 1.0, 0.0, 0.0, 0.0, 0.0, 0.0, 0.0, 0.0, 0.0, 0.0, 1.0, 0.0, 1.0, 0.0, 1.0, 0.0, 1.0, 0.0, 1.0, 0.0, 1.0, 0.0, 1.0, 0.0, 1.0, 0.0, 0.0, 0.0, 0.0, 0.0, 0.0, 0.0, 0.0, 0.0, 1.0, 0.0, 1.0, 0.0, 1.0, 0.0, 1.0, 0.0, 0.0, 0.0, 0.0, 0.0, 0.0, 0.0, 0.0, 0.0, 0.0, 0.0, 0.0, 1.0, 0.0, 1.0, 0.0, 0.0, 0.0, 0.0, 0.0, 0.0])
me_plane_001.materials.append(mat_material)
me_plane_001.update()

# ---- objects
ob_empty = bpy.data.objects.new('Empty', None)
ob_plane = bpy.data.objects.new('Plane', me_plane_001)
ob_sun = bpy.data.objects.new('Sun', light_sun)

# ---- transforms, parenting, visibility, modifiers, constraints
ob_empty.location = (0.0, -8.0, 0.0)
ob_empty.rotation_euler = (1.571, 0.0, 3.142)
ob_empty.scale = (3.222, 3.222, 3.222)
ob_empty.empty_display_type = 'IMAGE'
ob_empty.empty_display_size = 5.0
ob_plane.location = (0.3062, -2.499e-07, -0.528)
ob_plane.rotation_euler = (-1.571, -2.22e-16, 2.22e-16)
ob_plane.scale = (1.282, 1.543, 1.282)
_m = ob_plane.modifiers.new('Subdivision', 'SUBSURF')
_m.levels = 2
_m.render_levels = 1
ob_sun.location = (0.0, 0.0, 0.0)
ob_sun.rotation_euler = (-0.5452, -0.07537, 0.02108)

# ---- collection membership
col_collection.objects.link(ob_empty)
col_collection.objects.link(ob_plane)
col_collection.objects.link(ob_sun)

# ---- scene / render settings (as saved in the file)
scene.frame_start = 1; scene.frame_end = 250; scene.frame_set(33)
scene.render.engine = 'CYCLES'
bpy.context.view_layer.update()

# ---- added for rendering (the .blend has no active camera): camera
cam_auto = bpy.data.cameras.new('AutoCamera')
cam_auto.lens = 50.0
cam_auto.sensor_width = 36.0
cam_auto.clip_end = 1000.0
ob_auto_camera = bpy.data.objects.new('AutoCamera', cam_auto)
scene.collection.objects.link(ob_auto_camera)
ob_auto_camera.location = (13.1214, -16.6397, 11.3181)
ob_auto_camera.rotation_euler = (1.09748, -7.21219e-08, 0.694738)
scene.camera = ob_auto_camera
bpy.context.view_layer.update()

